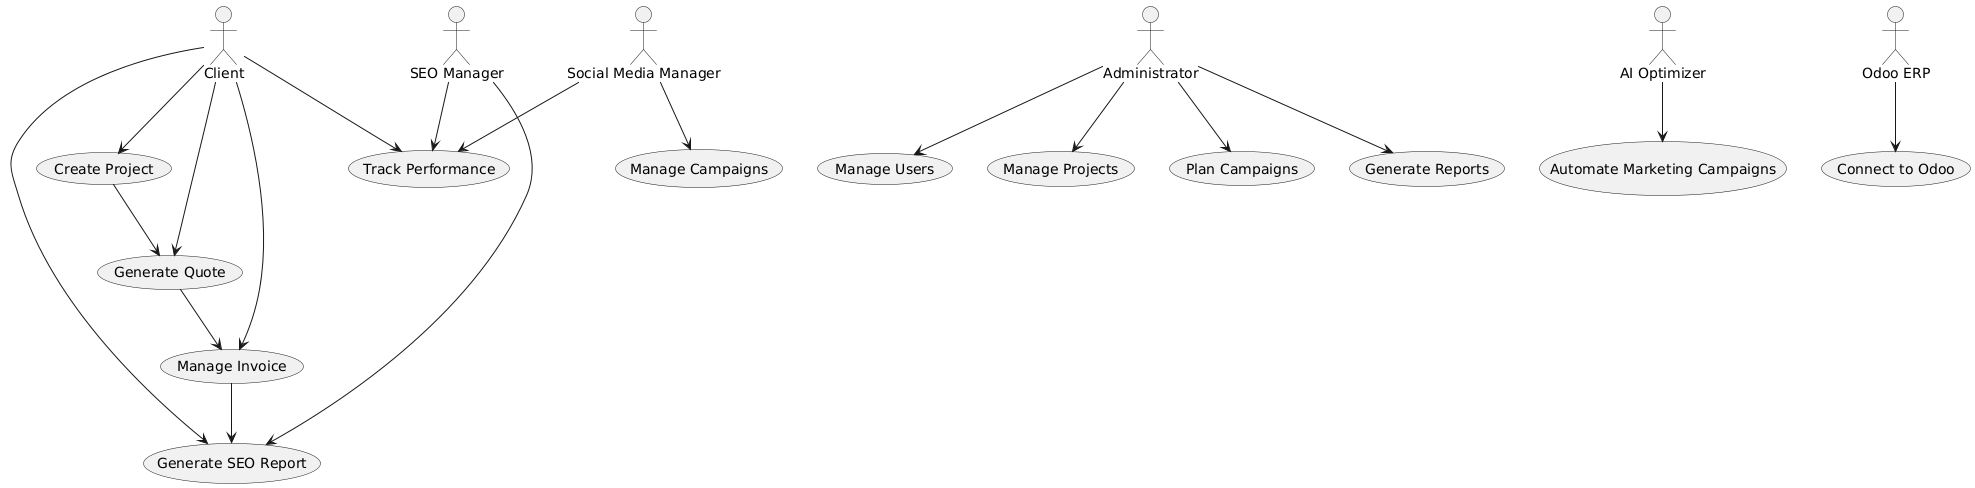

The diagram above was rendered by PlantUML. Its source (embedded in the PNG):
@startuml
actor "Client" as client
actor "Administrator" as admin
actor "SEO Manager" as seo_manager
actor "Social Media Manager" as social_media_manager
actor "AI Optimizer" as ai_optimizer
actor "Odoo ERP" as odoo_erp

client --> (Create Project)
client --> (Generate Quote)
client --> (Manage Invoice)
client --> (Generate SEO Report)
client --> (Track Performance)

admin --> (Manage Users)
admin --> (Manage Projects)
admin --> (Plan Campaigns)
admin --> (Generate Reports)

seo_manager --> (Generate SEO Report)
seo_manager --> (Track Performance)

social_media_manager --> (Manage Campaigns)
social_media_manager --> (Track Performance)

ai_optimizer --> (Automate Marketing Campaigns)

odoo_erp --> (Connect to Odoo)

(Create Project) --> (Generate Quote)
(Generate Quote) --> (Manage Invoice)
(Manage Invoice) --> (Generate SEO Report)
@enduml